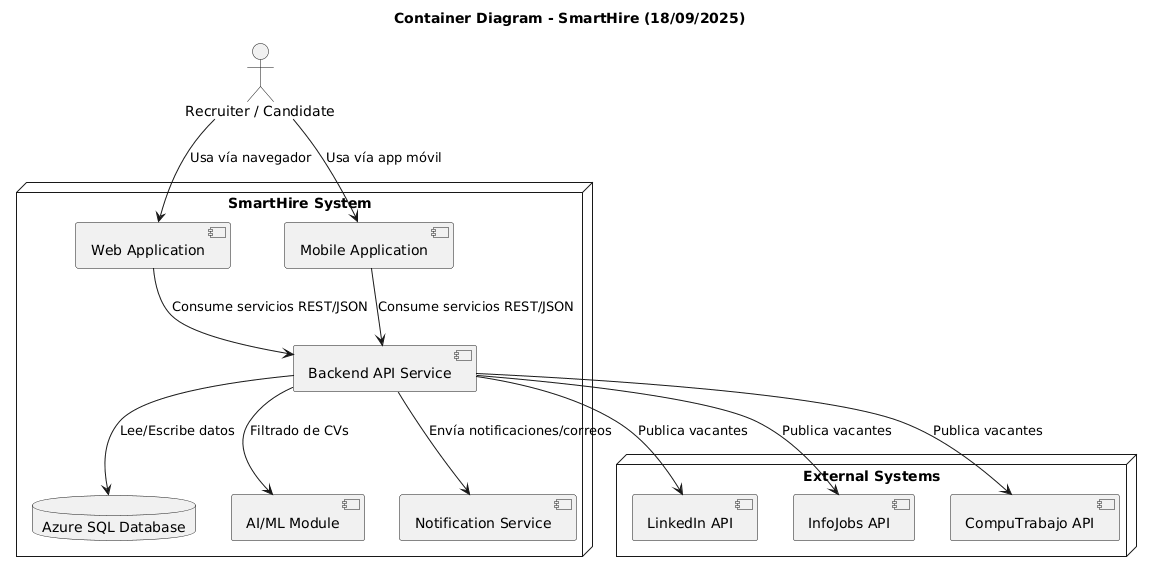

The diagram above was rendered by PlantUML. Its source (embedded in the PNG):
@startuml
title Container Diagram - SmartHire (18/09/2025)

actor "Recruiter / Candidate" as user

node "SmartHire System" {
  
  [Web Application] as webapp
  [Mobile Application] as mobile
  [Backend API Service] as api
  database "Azure SQL Database" as database
  [AI/ML Module] as ai
  [Notification Service] as notify
}

node "External Systems" {
  [LinkedIn API] as linkedin
  [InfoJobs API] as infojobs
  [CompuTrabajo API] as computrabajo
}

user --> webapp : Usa vía navegador
user --> mobile : Usa vía app móvil
webapp --> api : Consume servicios REST/JSON
mobile --> api : Consume servicios REST/JSON
api --> database : Lee/Escribe datos
api --> ai : Filtrado de CVs
api --> notify : Envía notificaciones/correos
api --> linkedin : Publica vacantes
api --> infojobs : Publica vacantes
api --> computrabajo : Publica vacantes
@enduml